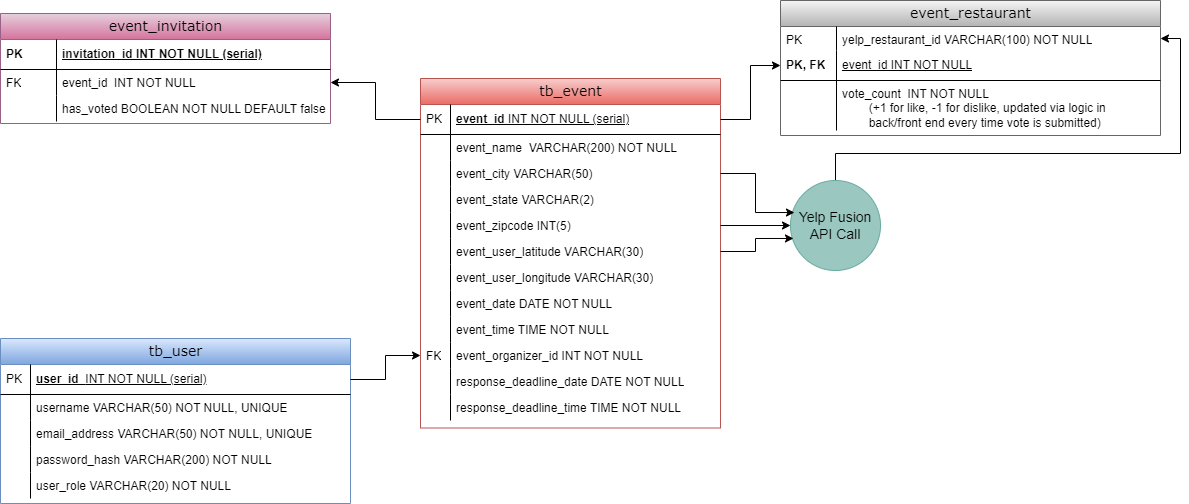

The diagram above was exported from draw.io. Its source (the exported page's mxGraphModel, read from the mxfile embedded in the PNG):
<mxGraphModel dx="1240" dy="938" grid="1" gridSize="10" guides="1" tooltips="1" connect="1" arrows="1" fold="1" page="1" pageScale="1" pageWidth="850" pageHeight="1100" math="0" shadow="0">
  <root>
    <mxCell id="0" />
    <mxCell id="1" parent="0" />
    <mxCell id="jF8iLBLDsaW65EfpOuvw-1" value="tb_event" style="swimlane;html=1;fontStyle=0;childLayout=stackLayout;horizontal=1;startSize=26;fillColor=#f8cecc;horizontalStack=0;resizeParent=1;resizeLast=0;collapsible=1;marginBottom=0;swimlaneFillColor=#ffffff;align=center;rounded=0;shadow=0;comic=0;labelBackgroundColor=none;strokeWidth=1;fontFamily=Verdana;fontSize=14;strokeColor=#b85450;gradientColor=#ea6b66;" vertex="1" parent="1">
      <mxGeometry x="470" y="185" width="300" height="349.5" as="geometry" />
    </mxCell>
    <mxCell id="jF8iLBLDsaW65EfpOuvw-2" value="event_id&amp;nbsp;&lt;span style=&quot;font-weight: 400;&quot;&gt;INT NOT NULL (serial)&lt;/span&gt;" style="shape=partialRectangle;top=0;left=0;right=0;bottom=1;html=1;align=left;verticalAlign=middle;fillColor=none;spacingLeft=34;spacingRight=4;whiteSpace=wrap;overflow=hidden;rotatable=0;points=[[0,0.5],[1,0.5]];portConstraint=eastwest;dropTarget=0;fontStyle=5;" vertex="1" parent="jF8iLBLDsaW65EfpOuvw-1">
      <mxGeometry y="26" width="300" height="30" as="geometry" />
    </mxCell>
    <mxCell id="jF8iLBLDsaW65EfpOuvw-3" value="PK" style="shape=partialRectangle;top=0;left=0;bottom=0;html=1;fillColor=none;align=left;verticalAlign=middle;spacingLeft=4;spacingRight=4;whiteSpace=wrap;overflow=hidden;rotatable=0;points=[];portConstraint=eastwest;part=1;" vertex="1" connectable="0" parent="jF8iLBLDsaW65EfpOuvw-2">
      <mxGeometry width="30" height="30" as="geometry" />
    </mxCell>
    <mxCell id="jF8iLBLDsaW65EfpOuvw-4" value="event_name&amp;nbsp; VARCHAR(200) NOT NULL" style="shape=partialRectangle;top=0;left=0;right=0;bottom=0;html=1;align=left;verticalAlign=top;fillColor=none;spacingLeft=34;spacingRight=4;whiteSpace=wrap;overflow=hidden;rotatable=0;points=[[0,0.5],[1,0.5]];portConstraint=eastwest;dropTarget=0;" vertex="1" parent="jF8iLBLDsaW65EfpOuvw-1">
      <mxGeometry y="56" width="300" height="26" as="geometry" />
    </mxCell>
    <mxCell id="jF8iLBLDsaW65EfpOuvw-5" value="" style="shape=partialRectangle;top=0;left=0;bottom=0;html=1;fillColor=none;align=left;verticalAlign=top;spacingLeft=4;spacingRight=4;whiteSpace=wrap;overflow=hidden;rotatable=0;points=[];portConstraint=eastwest;part=1;" vertex="1" connectable="0" parent="jF8iLBLDsaW65EfpOuvw-4">
      <mxGeometry width="30" height="26" as="geometry" />
    </mxCell>
    <mxCell id="jF8iLBLDsaW65EfpOuvw-6" value="event_city VARCHAR(50)" style="shape=partialRectangle;top=0;left=0;right=0;bottom=0;html=1;align=left;verticalAlign=top;fillColor=none;spacingLeft=34;spacingRight=4;whiteSpace=wrap;overflow=hidden;rotatable=0;points=[[0,0.5],[1,0.5]];portConstraint=eastwest;dropTarget=0;" vertex="1" parent="jF8iLBLDsaW65EfpOuvw-1">
      <mxGeometry y="82" width="300" height="26" as="geometry" />
    </mxCell>
    <mxCell id="jF8iLBLDsaW65EfpOuvw-7" value="" style="shape=partialRectangle;top=0;left=0;bottom=0;html=1;fillColor=none;align=left;verticalAlign=top;spacingLeft=4;spacingRight=4;whiteSpace=wrap;overflow=hidden;rotatable=0;points=[];portConstraint=eastwest;part=1;" vertex="1" connectable="0" parent="jF8iLBLDsaW65EfpOuvw-6">
      <mxGeometry width="30" height="26" as="geometry" />
    </mxCell>
    <mxCell id="jF8iLBLDsaW65EfpOuvw-8" value="event_state VARCHAR(2)" style="shape=partialRectangle;top=0;left=0;right=0;bottom=0;html=1;align=left;verticalAlign=top;fillColor=none;spacingLeft=34;spacingRight=4;whiteSpace=wrap;overflow=hidden;rotatable=0;points=[[0,0.5],[1,0.5]];portConstraint=eastwest;dropTarget=0;" vertex="1" parent="jF8iLBLDsaW65EfpOuvw-1">
      <mxGeometry y="108" width="300" height="26" as="geometry" />
    </mxCell>
    <mxCell id="jF8iLBLDsaW65EfpOuvw-9" value="" style="shape=partialRectangle;top=0;left=0;bottom=0;html=1;fillColor=none;align=left;verticalAlign=top;spacingLeft=4;spacingRight=4;whiteSpace=wrap;overflow=hidden;rotatable=0;points=[];portConstraint=eastwest;part=1;" vertex="1" connectable="0" parent="jF8iLBLDsaW65EfpOuvw-8">
      <mxGeometry width="30" height="26" as="geometry" />
    </mxCell>
    <mxCell id="jF8iLBLDsaW65EfpOuvw-10" value="event_zipcode INT(5)" style="shape=partialRectangle;top=0;left=0;right=0;bottom=0;html=1;align=left;verticalAlign=top;fillColor=none;spacingLeft=34;spacingRight=4;whiteSpace=wrap;overflow=hidden;rotatable=0;points=[[0,0.5],[1,0.5]];portConstraint=eastwest;dropTarget=0;" vertex="1" parent="jF8iLBLDsaW65EfpOuvw-1">
      <mxGeometry y="134" width="300" height="26" as="geometry" />
    </mxCell>
    <mxCell id="jF8iLBLDsaW65EfpOuvw-11" value="" style="shape=partialRectangle;top=0;left=0;bottom=0;html=1;fillColor=none;align=left;verticalAlign=top;spacingLeft=4;spacingRight=4;whiteSpace=wrap;overflow=hidden;rotatable=0;points=[];portConstraint=eastwest;part=1;" vertex="1" connectable="0" parent="jF8iLBLDsaW65EfpOuvw-10">
      <mxGeometry width="30" height="26" as="geometry" />
    </mxCell>
    <mxCell id="jF8iLBLDsaW65EfpOuvw-12" value="event_user_latitude VARCHAR(30)" style="shape=partialRectangle;top=0;left=0;right=0;bottom=0;html=1;align=left;verticalAlign=top;fillColor=none;spacingLeft=34;spacingRight=4;whiteSpace=wrap;overflow=hidden;rotatable=0;points=[[0,0.5],[1,0.5]];portConstraint=eastwest;dropTarget=0;" vertex="1" parent="jF8iLBLDsaW65EfpOuvw-1">
      <mxGeometry y="160" width="300" height="26" as="geometry" />
    </mxCell>
    <mxCell id="jF8iLBLDsaW65EfpOuvw-13" value="" style="shape=partialRectangle;top=0;left=0;bottom=0;html=1;fillColor=none;align=left;verticalAlign=top;spacingLeft=4;spacingRight=4;whiteSpace=wrap;overflow=hidden;rotatable=0;points=[];portConstraint=eastwest;part=1;" connectable="0" vertex="1" parent="jF8iLBLDsaW65EfpOuvw-12">
      <mxGeometry width="30" height="26" as="geometry" />
    </mxCell>
    <mxCell id="jF8iLBLDsaW65EfpOuvw-14" value="event_user_longitude VARCHAR(30)" style="shape=partialRectangle;top=0;left=0;right=0;bottom=0;html=1;align=left;verticalAlign=top;fillColor=none;spacingLeft=34;spacingRight=4;whiteSpace=wrap;overflow=hidden;rotatable=0;points=[[0,0.5],[1,0.5]];portConstraint=eastwest;dropTarget=0;" vertex="1" parent="jF8iLBLDsaW65EfpOuvw-1">
      <mxGeometry y="186" width="300" height="26" as="geometry" />
    </mxCell>
    <mxCell id="jF8iLBLDsaW65EfpOuvw-15" value="" style="shape=partialRectangle;top=0;left=0;bottom=0;html=1;fillColor=none;align=left;verticalAlign=top;spacingLeft=4;spacingRight=4;whiteSpace=wrap;overflow=hidden;rotatable=0;points=[];portConstraint=eastwest;part=1;" connectable="0" vertex="1" parent="jF8iLBLDsaW65EfpOuvw-14">
      <mxGeometry width="30" height="26" as="geometry" />
    </mxCell>
    <mxCell id="jF8iLBLDsaW65EfpOuvw-16" value="event_date DATE NOT NULL" style="shape=partialRectangle;top=0;left=0;right=0;bottom=0;html=1;align=left;verticalAlign=top;fillColor=none;spacingLeft=34;spacingRight=4;whiteSpace=wrap;overflow=hidden;rotatable=0;points=[[0,0.5],[1,0.5]];portConstraint=eastwest;dropTarget=0;" vertex="1" parent="jF8iLBLDsaW65EfpOuvw-1">
      <mxGeometry y="212" width="300" height="26" as="geometry" />
    </mxCell>
    <mxCell id="jF8iLBLDsaW65EfpOuvw-17" value="" style="shape=partialRectangle;top=0;left=0;bottom=0;html=1;fillColor=none;align=left;verticalAlign=top;spacingLeft=4;spacingRight=4;whiteSpace=wrap;overflow=hidden;rotatable=0;points=[];portConstraint=eastwest;part=1;" connectable="0" vertex="1" parent="jF8iLBLDsaW65EfpOuvw-16">
      <mxGeometry width="30" height="26" as="geometry" />
    </mxCell>
    <mxCell id="jF8iLBLDsaW65EfpOuvw-18" value="event_time TIME NOT NULL" style="shape=partialRectangle;top=0;left=0;right=0;bottom=0;html=1;align=left;verticalAlign=top;fillColor=none;spacingLeft=34;spacingRight=4;whiteSpace=wrap;overflow=hidden;rotatable=0;points=[[0,0.5],[1,0.5]];portConstraint=eastwest;dropTarget=0;" vertex="1" parent="jF8iLBLDsaW65EfpOuvw-1">
      <mxGeometry y="238" width="300" height="26" as="geometry" />
    </mxCell>
    <mxCell id="jF8iLBLDsaW65EfpOuvw-19" value="" style="shape=partialRectangle;top=0;left=0;bottom=0;html=1;fillColor=none;align=left;verticalAlign=top;spacingLeft=4;spacingRight=4;whiteSpace=wrap;overflow=hidden;rotatable=0;points=[];portConstraint=eastwest;part=1;" connectable="0" vertex="1" parent="jF8iLBLDsaW65EfpOuvw-18">
      <mxGeometry width="30" height="26" as="geometry" />
    </mxCell>
    <mxCell id="jF8iLBLDsaW65EfpOuvw-20" value="event_organizer_id INT NOT NULL" style="shape=partialRectangle;top=0;left=0;right=0;bottom=0;html=1;align=left;verticalAlign=top;fillColor=none;spacingLeft=34;spacingRight=4;whiteSpace=wrap;overflow=hidden;rotatable=0;points=[[0,0.5],[1,0.5]];portConstraint=eastwest;dropTarget=0;" vertex="1" parent="jF8iLBLDsaW65EfpOuvw-1">
      <mxGeometry y="264" width="300" height="26" as="geometry" />
    </mxCell>
    <mxCell id="jF8iLBLDsaW65EfpOuvw-21" value="FK" style="shape=partialRectangle;top=0;left=0;bottom=0;html=1;fillColor=none;align=left;verticalAlign=top;spacingLeft=4;spacingRight=4;whiteSpace=wrap;overflow=hidden;rotatable=0;points=[];portConstraint=eastwest;part=1;" connectable="0" vertex="1" parent="jF8iLBLDsaW65EfpOuvw-20">
      <mxGeometry width="30" height="26" as="geometry" />
    </mxCell>
    <mxCell id="jF8iLBLDsaW65EfpOuvw-22" value="response_deadline_date DATE NOT NULL" style="shape=partialRectangle;top=0;left=0;right=0;bottom=0;html=1;align=left;verticalAlign=top;fillColor=none;spacingLeft=34;spacingRight=4;whiteSpace=wrap;overflow=hidden;rotatable=0;points=[[0,0.5],[1,0.5]];portConstraint=eastwest;dropTarget=0;" vertex="1" parent="jF8iLBLDsaW65EfpOuvw-1">
      <mxGeometry y="290" width="300" height="26" as="geometry" />
    </mxCell>
    <mxCell id="jF8iLBLDsaW65EfpOuvw-23" value="" style="shape=partialRectangle;top=0;left=0;bottom=0;html=1;fillColor=none;align=left;verticalAlign=top;spacingLeft=4;spacingRight=4;whiteSpace=wrap;overflow=hidden;rotatable=0;points=[];portConstraint=eastwest;part=1;" connectable="0" vertex="1" parent="jF8iLBLDsaW65EfpOuvw-22">
      <mxGeometry width="30" height="26" as="geometry" />
    </mxCell>
    <mxCell id="jF8iLBLDsaW65EfpOuvw-24" value="response_deadline_time TIME NOT NULL" style="shape=partialRectangle;top=0;left=0;right=0;bottom=0;html=1;align=left;verticalAlign=top;fillColor=none;spacingLeft=34;spacingRight=4;whiteSpace=wrap;overflow=hidden;rotatable=0;points=[[0,0.5],[1,0.5]];portConstraint=eastwest;dropTarget=0;" vertex="1" parent="jF8iLBLDsaW65EfpOuvw-1">
      <mxGeometry y="316" width="300" height="26" as="geometry" />
    </mxCell>
    <mxCell id="jF8iLBLDsaW65EfpOuvw-25" value="" style="shape=partialRectangle;top=0;left=0;bottom=0;html=1;fillColor=none;align=left;verticalAlign=top;spacingLeft=4;spacingRight=4;whiteSpace=wrap;overflow=hidden;rotatable=0;points=[];portConstraint=eastwest;part=1;" connectable="0" vertex="1" parent="jF8iLBLDsaW65EfpOuvw-24">
      <mxGeometry width="30" height="26" as="geometry" />
    </mxCell>
    <mxCell id="jF8iLBLDsaW65EfpOuvw-26" value="event_invitation" style="swimlane;html=1;fontStyle=0;childLayout=stackLayout;horizontal=1;startSize=26;fillColor=#e6d0de;horizontalStack=0;resizeParent=1;resizeLast=0;collapsible=1;marginBottom=0;swimlaneFillColor=#ffffff;align=center;rounded=0;shadow=0;comic=0;labelBackgroundColor=none;strokeWidth=1;fontFamily=Verdana;fontSize=14;strokeColor=#996185;gradientColor=#d5739d;" vertex="1" parent="1">
      <mxGeometry x="50" y="120" width="330" height="110" as="geometry" />
    </mxCell>
    <mxCell id="jF8iLBLDsaW65EfpOuvw-27" value="invitation_id INT NOT NULL (serial)" style="shape=partialRectangle;top=0;left=0;right=0;bottom=1;html=1;align=left;verticalAlign=middle;fillColor=none;spacingLeft=60;spacingRight=4;whiteSpace=wrap;overflow=hidden;rotatable=0;points=[[0,0.5],[1,0.5]];portConstraint=eastwest;dropTarget=0;fontStyle=5;" vertex="1" parent="jF8iLBLDsaW65EfpOuvw-26">
      <mxGeometry y="26" width="330" height="30" as="geometry" />
    </mxCell>
    <mxCell id="jF8iLBLDsaW65EfpOuvw-28" value="PK" style="shape=partialRectangle;fontStyle=1;top=0;left=0;bottom=0;html=1;fillColor=none;align=left;verticalAlign=middle;spacingLeft=4;spacingRight=4;whiteSpace=wrap;overflow=hidden;rotatable=0;points=[];portConstraint=eastwest;part=1;" vertex="1" connectable="0" parent="jF8iLBLDsaW65EfpOuvw-27">
      <mxGeometry width="56" height="30" as="geometry" />
    </mxCell>
    <mxCell id="jF8iLBLDsaW65EfpOuvw-29" value="event_id&amp;nbsp; INT NOT NULL" style="shape=partialRectangle;top=0;left=0;right=0;bottom=0;html=1;align=left;verticalAlign=top;fillColor=none;spacingLeft=60;spacingRight=4;whiteSpace=wrap;overflow=hidden;rotatable=0;points=[[0,0.5],[1,0.5]];portConstraint=eastwest;dropTarget=0;" vertex="1" parent="jF8iLBLDsaW65EfpOuvw-26">
      <mxGeometry y="56" width="330" height="26" as="geometry" />
    </mxCell>
    <mxCell id="jF8iLBLDsaW65EfpOuvw-30" value="FK" style="shape=partialRectangle;top=0;left=0;bottom=0;html=1;fillColor=none;align=left;verticalAlign=top;spacingLeft=4;spacingRight=4;whiteSpace=wrap;overflow=hidden;rotatable=0;points=[];portConstraint=eastwest;part=1;" vertex="1" connectable="0" parent="jF8iLBLDsaW65EfpOuvw-29">
      <mxGeometry width="56" height="26" as="geometry" />
    </mxCell>
    <mxCell id="jF8iLBLDsaW65EfpOuvw-31" value="has_voted BOOLEAN NOT NULL DEFAULT false" style="shape=partialRectangle;top=0;left=0;right=0;bottom=0;html=1;align=left;verticalAlign=top;fillColor=none;spacingLeft=60;spacingRight=4;whiteSpace=wrap;overflow=hidden;rotatable=0;points=[[0,0.5],[1,0.5]];portConstraint=eastwest;dropTarget=0;" vertex="1" parent="jF8iLBLDsaW65EfpOuvw-26">
      <mxGeometry y="82" width="330" height="26" as="geometry" />
    </mxCell>
    <mxCell id="jF8iLBLDsaW65EfpOuvw-32" value="" style="shape=partialRectangle;top=0;left=0;bottom=0;html=1;fillColor=none;align=left;verticalAlign=top;spacingLeft=4;spacingRight=4;whiteSpace=wrap;overflow=hidden;rotatable=0;points=[];portConstraint=eastwest;part=1;" vertex="1" connectable="0" parent="jF8iLBLDsaW65EfpOuvw-31">
      <mxGeometry width="56" height="26" as="geometry" />
    </mxCell>
    <mxCell id="jF8iLBLDsaW65EfpOuvw-33" value="tb_user" style="swimlane;html=1;fontStyle=0;childLayout=stackLayout;horizontal=1;startSize=26;fillColor=#dae8fc;horizontalStack=0;resizeParent=1;resizeLast=0;collapsible=1;marginBottom=0;swimlaneFillColor=#ffffff;align=center;rounded=0;shadow=0;comic=0;labelBackgroundColor=none;strokeWidth=1;fontFamily=Verdana;fontSize=14;strokeColor=#6c8ebf;gradientColor=#7ea6e0;" vertex="1" parent="1">
      <mxGeometry x="50" y="445" width="350" height="165" as="geometry" />
    </mxCell>
    <mxCell id="jF8iLBLDsaW65EfpOuvw-34" value="user_id&amp;nbsp;&amp;nbsp;&lt;span style=&quot;font-weight: 400;&quot;&gt;INT NOT NULL (serial)&lt;/span&gt;" style="shape=partialRectangle;top=0;left=0;right=0;bottom=1;html=1;align=left;verticalAlign=middle;fillColor=none;spacingLeft=34;spacingRight=4;whiteSpace=wrap;overflow=hidden;rotatable=0;points=[[0,0.5],[1,0.5]];portConstraint=eastwest;dropTarget=0;fontStyle=5;" vertex="1" parent="jF8iLBLDsaW65EfpOuvw-33">
      <mxGeometry y="26" width="350" height="30" as="geometry" />
    </mxCell>
    <mxCell id="jF8iLBLDsaW65EfpOuvw-35" value="PK" style="shape=partialRectangle;top=0;left=0;bottom=0;html=1;fillColor=none;align=left;verticalAlign=middle;spacingLeft=4;spacingRight=4;whiteSpace=wrap;overflow=hidden;rotatable=0;points=[];portConstraint=eastwest;part=1;" connectable="0" vertex="1" parent="jF8iLBLDsaW65EfpOuvw-34">
      <mxGeometry width="30" height="30" as="geometry" />
    </mxCell>
    <mxCell id="jF8iLBLDsaW65EfpOuvw-36" value="username VARCHAR(50) NOT NULL, UNIQUE" style="shape=partialRectangle;top=0;left=0;right=0;bottom=0;html=1;align=left;verticalAlign=top;fillColor=none;spacingLeft=34;spacingRight=4;whiteSpace=wrap;overflow=hidden;rotatable=0;points=[[0,0.5],[1,0.5]];portConstraint=eastwest;dropTarget=0;" vertex="1" parent="jF8iLBLDsaW65EfpOuvw-33">
      <mxGeometry y="56" width="350" height="26" as="geometry" />
    </mxCell>
    <mxCell id="jF8iLBLDsaW65EfpOuvw-37" value="" style="shape=partialRectangle;top=0;left=0;bottom=0;html=1;fillColor=none;align=left;verticalAlign=top;spacingLeft=4;spacingRight=4;whiteSpace=wrap;overflow=hidden;rotatable=0;points=[];portConstraint=eastwest;part=1;" vertex="1" connectable="0" parent="jF8iLBLDsaW65EfpOuvw-36">
      <mxGeometry width="30" height="26" as="geometry" />
    </mxCell>
    <mxCell id="jF8iLBLDsaW65EfpOuvw-38" value="email_address VARCHAR(50) NOT NULL, UNIQUE" style="shape=partialRectangle;top=0;left=0;right=0;bottom=0;html=1;align=left;verticalAlign=top;fillColor=none;spacingLeft=34;spacingRight=4;whiteSpace=wrap;overflow=hidden;rotatable=0;points=[[0,0.5],[1,0.5]];portConstraint=eastwest;dropTarget=0;" vertex="1" parent="jF8iLBLDsaW65EfpOuvw-33">
      <mxGeometry y="82" width="350" height="26" as="geometry" />
    </mxCell>
    <mxCell id="jF8iLBLDsaW65EfpOuvw-39" value="" style="shape=partialRectangle;top=0;left=0;bottom=0;html=1;fillColor=none;align=left;verticalAlign=top;spacingLeft=4;spacingRight=4;whiteSpace=wrap;overflow=hidden;rotatable=0;points=[];portConstraint=eastwest;part=1;" vertex="1" connectable="0" parent="jF8iLBLDsaW65EfpOuvw-38">
      <mxGeometry width="30" height="26" as="geometry" />
    </mxCell>
    <mxCell id="jF8iLBLDsaW65EfpOuvw-40" value="password_hash VARCHAR(200) NOT NULL" style="shape=partialRectangle;top=0;left=0;right=0;bottom=0;html=1;align=left;verticalAlign=top;fillColor=none;spacingLeft=34;spacingRight=4;whiteSpace=wrap;overflow=hidden;rotatable=0;points=[[0,0.5],[1,0.5]];portConstraint=eastwest;dropTarget=0;" vertex="1" parent="jF8iLBLDsaW65EfpOuvw-33">
      <mxGeometry y="108" width="350" height="26" as="geometry" />
    </mxCell>
    <mxCell id="jF8iLBLDsaW65EfpOuvw-41" value="" style="shape=partialRectangle;top=0;left=0;bottom=0;html=1;fillColor=none;align=left;verticalAlign=top;spacingLeft=4;spacingRight=4;whiteSpace=wrap;overflow=hidden;rotatable=0;points=[];portConstraint=eastwest;part=1;" vertex="1" connectable="0" parent="jF8iLBLDsaW65EfpOuvw-40">
      <mxGeometry width="30" height="26" as="geometry" />
    </mxCell>
    <mxCell id="jF8iLBLDsaW65EfpOuvw-69" value="user_role VARCHAR(20) NOT NULL" style="shape=partialRectangle;top=0;left=0;right=0;bottom=0;html=1;align=left;verticalAlign=top;fillColor=none;spacingLeft=34;spacingRight=4;whiteSpace=wrap;overflow=hidden;rotatable=0;points=[[0,0.5],[1,0.5]];portConstraint=eastwest;dropTarget=0;" vertex="1" parent="jF8iLBLDsaW65EfpOuvw-33">
      <mxGeometry y="134" width="350" height="26" as="geometry" />
    </mxCell>
    <mxCell id="jF8iLBLDsaW65EfpOuvw-70" value="" style="shape=partialRectangle;top=0;left=0;bottom=0;html=1;fillColor=none;align=left;verticalAlign=top;spacingLeft=4;spacingRight=4;whiteSpace=wrap;overflow=hidden;rotatable=0;points=[];portConstraint=eastwest;part=1;" vertex="1" connectable="0" parent="jF8iLBLDsaW65EfpOuvw-69">
      <mxGeometry width="30" height="26" as="geometry" />
    </mxCell>
    <mxCell id="jF8iLBLDsaW65EfpOuvw-44" style="edgeStyle=orthogonalEdgeStyle;rounded=0;orthogonalLoop=1;jettySize=auto;html=1;exitX=0;exitY=0.5;exitDx=0;exitDy=0;entryX=1;entryY=0.5;entryDx=0;entryDy=0;" edge="1" parent="1" source="jF8iLBLDsaW65EfpOuvw-2" target="jF8iLBLDsaW65EfpOuvw-29">
      <mxGeometry relative="1" as="geometry" />
    </mxCell>
    <mxCell id="jF8iLBLDsaW65EfpOuvw-68" style="edgeStyle=orthogonalEdgeStyle;rounded=0;orthogonalLoop=1;jettySize=auto;html=1;entryX=1;entryY=0.5;entryDx=0;entryDy=0;" edge="1" parent="1" source="jF8iLBLDsaW65EfpOuvw-46" target="jF8iLBLDsaW65EfpOuvw-50">
      <mxGeometry relative="1" as="geometry">
        <Array as="points">
          <mxPoint x="885" y="260" />
          <mxPoint x="1230" y="260" />
          <mxPoint x="1230" y="145" />
        </Array>
      </mxGeometry>
    </mxCell>
    <mxCell id="jF8iLBLDsaW65EfpOuvw-46" value="Yelp Fusion API Call" style="ellipse;whiteSpace=wrap;html=1;aspect=fixed;fontSize=14;fillColor=#9AC7BF;strokeColor=#67AB9F;" vertex="1" parent="1">
      <mxGeometry x="840" y="287" width="90" height="90" as="geometry" />
    </mxCell>
    <mxCell id="jF8iLBLDsaW65EfpOuvw-49" value="event_restaurant" style="swimlane;html=1;fontStyle=0;childLayout=stackLayout;horizontal=1;startSize=26;fillColor=#f5f5f5;horizontalStack=0;resizeParent=1;resizeLast=0;collapsible=1;marginBottom=0;swimlaneFillColor=#ffffff;align=center;rounded=0;shadow=0;comic=0;labelBackgroundColor=none;strokeWidth=1;fontFamily=Verdana;fontSize=14;strokeColor=#666666;gradientColor=#b3b3b3;" vertex="1" parent="1">
      <mxGeometry x="830" y="107" width="380" height="135" as="geometry" />
    </mxCell>
    <mxCell id="jF8iLBLDsaW65EfpOuvw-50" value="yelp_restaurant_id VARCHAR(100) NOT NULL" style="shape=partialRectangle;top=0;left=0;right=0;bottom=0;html=1;align=left;verticalAlign=top;fillColor=none;spacingLeft=60;spacingRight=4;whiteSpace=wrap;overflow=hidden;rotatable=0;points=[[0,0.5],[1,0.5]];portConstraint=eastwest;dropTarget=0;" vertex="1" parent="jF8iLBLDsaW65EfpOuvw-49">
      <mxGeometry y="26" width="380" height="24" as="geometry" />
    </mxCell>
    <mxCell id="jF8iLBLDsaW65EfpOuvw-51" value="PK" style="shape=partialRectangle;top=0;left=0;bottom=0;html=1;fillColor=none;align=left;verticalAlign=top;spacingLeft=4;spacingRight=4;whiteSpace=wrap;overflow=hidden;rotatable=0;points=[];portConstraint=eastwest;part=1;" connectable="0" vertex="1" parent="jF8iLBLDsaW65EfpOuvw-50">
      <mxGeometry width="56" height="24" as="geometry" />
    </mxCell>
    <mxCell id="jF8iLBLDsaW65EfpOuvw-52" value="&lt;span style=&quot;font-weight: 400;&quot;&gt;event_id INT NOT NULL&lt;/span&gt;" style="shape=partialRectangle;top=0;left=0;right=0;bottom=1;html=1;align=left;verticalAlign=middle;fillColor=none;spacingLeft=60;spacingRight=4;whiteSpace=wrap;overflow=hidden;rotatable=0;points=[[0,0.5],[1,0.5]];portConstraint=eastwest;dropTarget=0;fontStyle=5;" vertex="1" parent="jF8iLBLDsaW65EfpOuvw-49">
      <mxGeometry y="50" width="380" height="30" as="geometry" />
    </mxCell>
    <mxCell id="jF8iLBLDsaW65EfpOuvw-53" value="PK, FK" style="shape=partialRectangle;fontStyle=1;top=0;left=0;bottom=0;html=1;fillColor=none;align=left;verticalAlign=middle;spacingLeft=4;spacingRight=4;whiteSpace=wrap;overflow=hidden;rotatable=0;points=[];portConstraint=eastwest;part=1;" connectable="0" vertex="1" parent="jF8iLBLDsaW65EfpOuvw-52">
      <mxGeometry width="56" height="30" as="geometry" />
    </mxCell>
    <mxCell id="jF8iLBLDsaW65EfpOuvw-54" value="vote_count&amp;nbsp; INT NOT NULL&lt;br&gt;&lt;span style=&quot;&quot;&gt;&#09;&lt;/span&gt;&lt;span style=&quot;white-space: pre;&quot;&gt;&#09;&lt;/span&gt;(+1 for like, -1 for dislike, updated via logic in &lt;span style=&quot;white-space: pre;&quot;&gt;&#09;&lt;/span&gt;back/front end every time vote is submitted)" style="shape=partialRectangle;top=0;left=0;right=0;bottom=0;html=1;align=left;verticalAlign=top;fillColor=none;spacingLeft=60;spacingRight=4;whiteSpace=wrap;overflow=hidden;rotatable=0;points=[[0,0.5],[1,0.5]];portConstraint=eastwest;dropTarget=0;" vertex="1" parent="jF8iLBLDsaW65EfpOuvw-49">
      <mxGeometry y="80" width="380" height="50" as="geometry" />
    </mxCell>
    <mxCell id="jF8iLBLDsaW65EfpOuvw-55" value="" style="shape=partialRectangle;top=0;left=0;bottom=0;html=1;fillColor=none;align=left;verticalAlign=top;spacingLeft=4;spacingRight=4;whiteSpace=wrap;overflow=hidden;rotatable=0;points=[];portConstraint=eastwest;part=1;" connectable="0" vertex="1" parent="jF8iLBLDsaW65EfpOuvw-54">
      <mxGeometry width="56" height="50" as="geometry" />
    </mxCell>
    <mxCell id="jF8iLBLDsaW65EfpOuvw-57" style="edgeStyle=orthogonalEdgeStyle;rounded=0;orthogonalLoop=1;jettySize=auto;html=1;entryX=0;entryY=0.5;entryDx=0;entryDy=0;" edge="1" parent="1" source="jF8iLBLDsaW65EfpOuvw-34" target="jF8iLBLDsaW65EfpOuvw-20">
      <mxGeometry relative="1" as="geometry" />
    </mxCell>
    <mxCell id="jF8iLBLDsaW65EfpOuvw-60" style="edgeStyle=orthogonalEdgeStyle;rounded=0;orthogonalLoop=1;jettySize=auto;html=1;entryX=0;entryY=0.5;entryDx=0;entryDy=0;" edge="1" parent="1" source="jF8iLBLDsaW65EfpOuvw-2" target="jF8iLBLDsaW65EfpOuvw-52">
      <mxGeometry relative="1" as="geometry" />
    </mxCell>
    <mxCell id="jF8iLBLDsaW65EfpOuvw-63" style="edgeStyle=orthogonalEdgeStyle;rounded=0;orthogonalLoop=1;jettySize=auto;html=1;entryX=0.044;entryY=0.356;entryDx=0;entryDy=0;entryPerimeter=0;" edge="1" parent="1" source="jF8iLBLDsaW65EfpOuvw-6" target="jF8iLBLDsaW65EfpOuvw-46">
      <mxGeometry relative="1" as="geometry" />
    </mxCell>
    <mxCell id="jF8iLBLDsaW65EfpOuvw-64" style="edgeStyle=orthogonalEdgeStyle;rounded=0;orthogonalLoop=1;jettySize=auto;html=1;entryX=0;entryY=0.5;entryDx=0;entryDy=0;" edge="1" parent="1" source="jF8iLBLDsaW65EfpOuvw-10" target="jF8iLBLDsaW65EfpOuvw-46">
      <mxGeometry relative="1" as="geometry" />
    </mxCell>
    <mxCell id="jF8iLBLDsaW65EfpOuvw-65" style="edgeStyle=orthogonalEdgeStyle;rounded=0;orthogonalLoop=1;jettySize=auto;html=1;entryX=0.033;entryY=0.644;entryDx=0;entryDy=0;entryPerimeter=0;" edge="1" parent="1" source="jF8iLBLDsaW65EfpOuvw-12" target="jF8iLBLDsaW65EfpOuvw-46">
      <mxGeometry relative="1" as="geometry" />
    </mxCell>
  </root>
</mxGraphModel>